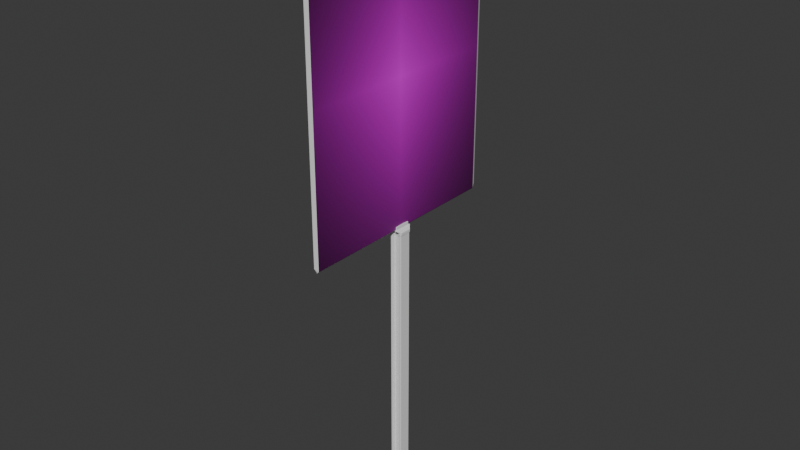 # Source: sign.blend  (saved by Blender 4.4.30; exported with 4.5.12 LTS)
import bpy
from mathutils import Matrix  # noqa: F401  (used for matrix-valued properties, if any)

bpy.ops.wm.read_factory_settings(use_empty=True)
scene = bpy.context.scene
scene.name = 'Scene'

# ---- collections
col_collection = bpy.data.collections.new('Collection'); scene.collection.children.link(col_collection)

# ---- images (referenced by path relative to the original .blend; pixels are not part of the script)
import os
ASSET_DIR = os.environ.get("B2B_ASSET_DIR", "")  # directory of the original .blend (textures are referenced by path, not embedded)
HERE = os.path.dirname(os.path.abspath(__file__))  # packed textures are extracted next to this script under _unpacked/

def load_image(name, relpath, width, height, colorspace="sRGB"):
    """Load a texture the original file referenced (path relative to the .blend, or extracted next to this script)."""
    p = next((c for c in (os.path.join(HERE, relpath), os.path.join(ASSET_DIR, relpath)) if relpath and os.path.exists(c)), "")
    if p:
        img = bpy.data.images.load(p, check_existing=True)
        img.name = name
    else:  # same state as the original file: an image datablock whose file is absent (Cycles renders it pink)
        img = bpy.data.images.new(name, width, height)
        img.source = "FILE"
        img.filepath = "//" + (relpath or name)
    img.colorspace_settings.name = colorspace
    return img
img_hoseblankets_jpg = load_image('hoseblankets.jpg', 'hoseblankets.jpg', 1024, 1024, 'sRGB')

# ---- materials (node trees are filled in below, after node groups)
mat_material_001 = bpy.data.materials.new('Material.001')
mat_material_002 = bpy.data.materials.new('Material.002')
mat_material_002.preview_render_type = 'FLAT'
mat_material_003 = bpy.data.materials.new('Material.003')

# ---- material node trees
mat_material_001.use_nodes = True; mat_material_001.node_tree.nodes.clear()
_N = mat_material_001.node_tree.nodes; _L = mat_material_001.node_tree.links
n0 = _N.new('ShaderNodeBsdfPrincipled'); n0.name = 'Principled BSDF'; n0.location = (10, 300)
n0.inputs[0].default_value = (0.0, 0.0, 0.0, 1.0)
n0.inputs[1].default_value = 1.0
n0.inputs[2].default_value = 0.8
n1 = _N.new('ShaderNodeOutputMaterial'); n1.name = 'Material Output'; n1.location = (300, 300)
_L.new(n0.outputs[0], n1.inputs[0])
n1.is_active_output = True
mat_material_002.use_nodes = True; mat_material_002.node_tree.nodes.clear()
_N = mat_material_002.node_tree.nodes; _L = mat_material_002.node_tree.links
n0 = _N.new('ShaderNodeBsdfPrincipled'); n0.name = 'Principled BSDF'; n0.location = (10, 300)
n1 = _N.new('ShaderNodeOutputMaterial'); n1.name = 'Material Output'; n1.location = (300, 300)
n2 = _N.new('ShaderNodeTexImage'); n2.name = 'Image Texture'; n2.location = (-280, 280)
n2.image = img_hoseblankets_jpg
n2.extension = 'CLIP'
_L.new(n0.outputs[0], n1.inputs[0])
_L.new(n2.outputs[0], n0.inputs[0])
n1.is_active_output = True
mat_material_003.use_nodes = True; mat_material_003.node_tree.nodes.clear()
_N = mat_material_003.node_tree.nodes; _L = mat_material_003.node_tree.links
n0 = _N.new('ShaderNodeBsdfPrincipled'); n0.name = 'Principled BSDF'; n0.location = (10, 300)
n1 = _N.new('ShaderNodeOutputMaterial'); n1.name = 'Material Output'; n1.location = (300, 300)
_L.new(n0.outputs[0], n1.inputs[0])
n1.is_active_output = True

# ---- world
world_world = bpy.data.worlds.new('World'); scene.world = world_world
world_world.use_nodes = True; world_world.node_tree.nodes.clear()
_N = world_world.node_tree.nodes; _L = world_world.node_tree.links
n0 = _N.new('ShaderNodeOutputWorld'); n0.name = 'World Output'; n0.location = (300, 300)
n1 = _N.new('ShaderNodeBackground'); n1.name = 'Background'; n1.location = (10, 300)
n1.inputs[0].default_value = (0.05088, 0.05088, 0.05088, 1.0)
_L.new(n1.outputs[0], n0.inputs[0])
n0.is_active_output = True
world_world.color = (0.05088, 0.05088, 0.05088)
world_world.sun_shadow_jitter_overblur = 0.0

# ---- meshes
me_cube_001 = bpy.data.meshes.new('Cube.001')
me_cube_001.from_pydata([(-0.01469, -1.0, -0.9513), (-0.06463, -0.9696, -0.9696), (-0.01469, -1.0, 0.4688), (-0.01469, -0.9513, 0.5175), (-0.06463, -0.9696, 0.4871), (-0.06463, 0.9696, -0.9696), (-0.01469, 1.0, -0.9513), (-0.01469, 0.9513, 0.5175), (-0.01469, 1.0, 0.4688), (-0.06463, 0.9696, 0.4871), (0.06463, -0.9696, -0.9696), (0.01469, -1.0, -0.9513), (0.01469, -0.9513, 0.5175), (0.01469, -1.0, 0.4688), (0.06463, -0.9696, 0.4871), (0.01469, 1.0, -0.9513), (0.06463, 0.9696, -0.9696), (0.01469, 0.9513, 0.5175), (0.06463, 0.9696, 0.4871), (0.01469, 1.0, 0.4688), (0.01469, -0.9751, -0.9761), (-0.01469, -0.9751, -0.9761), (-0.01469, 0.976, -0.9753), (0.01469, 0.976, -0.9753), (-0.06463, 0.09632, -0.9696), (-0.01469, 0.09451, 0.5175), (-0.06463, 0.09632, 0.4871), (0.06463, 0.09632, -0.9696), (0.01469, 0.09451, 0.5175), (0.06463, 0.09632, 0.4871), (-0.06463, -0.08973, 0.4871), (0.06463, -0.08973, -0.9696), (0.01469, -0.08804, 0.5175), (-0.06463, -0.08973, -0.9696), (-0.01469, -0.08804, 0.5175), (0.06463, -0.08973, 0.4871), (-0.02719, 0.9696, -0.9749), (0.02719, -0.9696, -0.9749), (0.00618, -0.9751, -0.9777), (-0.00618, -0.9751, -0.9777), (-0.02719, -0.9696, -0.9749), (-0.00618, 0.976, -0.9774), (0.00618, 0.976, -0.9774), (0.02719, 0.9696, -0.9749), (-0.03, 0.1111, -0.9749), (-0.04573, 0.1016, -0.9725), (0.03, -0.1045, -0.9749), (0.04573, -0.09502, -0.9725), (0.04573, 0.1016, -0.9725), (0.03, 0.1111, -0.9749), (-0.04573, -0.09502, -0.9725), (-0.03, -0.1045, -0.9749)], [], [(11, 13, 2, 0), (31, 35, 14, 10), (32, 34, 3, 12), (24, 26, 9, 5), (6, 8, 19, 15), (2, 3, 4), (7, 8, 9), (12, 13, 14), (17, 18, 19), (0, 2, 4, 1), (25, 7, 9, 26), (8, 6, 5, 9), (7, 17, 19, 8), (18, 16, 15, 19), (32, 12, 14, 35), (13, 11, 10, 14), (12, 3, 2, 13), (31, 10, 37, 46, 47), (20, 10, 11), (21, 20, 11, 0), (1, 21, 0), (23, 22, 6, 15), (16, 23, 15), (22, 5, 6), (31, 33, 24, 27), (17, 28, 29, 18), (34, 25, 26, 30), (33, 30, 26, 24), (17, 7, 25, 28), (16, 18, 29, 27), (1, 4, 30, 33), (3, 34, 30, 4), (5, 22, 41, 36), (28, 32, 35, 29), (28, 25, 34, 32), (27, 29, 35, 31), (27, 24, 45, 48), (33, 31, 47, 50), (49, 44, 36, 41, 42, 43), (16, 27, 48, 49, 43), (1, 33, 50, 51, 40), (10, 20, 38, 37), (22, 23, 42, 41), (20, 21, 39, 38), (39, 40, 51, 46, 37, 38), (23, 16, 43, 42), (21, 1, 40, 39), (44, 49, 48, 45), (50, 47, 46, 51), (24, 5, 36, 44, 45)])
me_cube_001.polygons.foreach_set('material_index', [2, 1, 2, 2, 2, 2, 2, 2, 2, 2, 2, 2, 2, 2, 2, 2, 2, 1, 2, 2, 2, 2, 2, 2, 2, 2, 2, 2, 2, 1, 2, 2, 2, 2, 2, 1, 2, 2, 2, 1, 2, 2, 2, 2, 2, 2, 2, 2, 2, 2])
_uv = me_cube_001.uv_layers.new(name='UVMap')
_uv.uv.foreach_set('vector', [-0.3752, 0.02345, -0.3752, 0.9694, -0.6052, 0.9694, -0.6052, 0.02345, 0.4589, 0.02345, 0.4589, 0.9694, 0.03038, 0.9694, 0.03038, 0.02345, 0.4589, 1.376, 0.4589, 1.606, 0.03038, 1.606, 0.03038, 1.376, 2.441, 0.02344, 2.441, 0.9694, 2.016, 0.9694, 2.016, 0.02344, 1.61, 0.02345, 1.61, 0.9694, 1.38, 0.9694, 1.38, 0.02345, 2.985, 0.9694, 2.96, 0.9937, 2.96, 0.9694, 2.016, 0.9937, 1.992, 0.9694, 2.016, 0.9694, -0.3752, 0.9937, -0.3752, 0.9694, 0.006194, 0.9694, 1.38, 0.9937, 0.999, 0.9694, 1.38, 0.9694, 2.985, 0.02345, 2.985, 0.9694, 2.96, 0.9694, 2.96, 0.02344, 2.441, 0.9937, 2.016, 0.9937, 2.016, 0.9694, 2.441, 0.9694, 1.61, 0.9694, 1.61, 0.02345, 2.016, 0.02344, 2.016, 0.9694, 1.61, 0.9937, 1.38, 0.9937, 1.38, 0.9694, 1.61, 0.9694, 0.9748, 0.9694, 0.9748, 0.02345, 1.38, 0.02345, 1.38, 0.9694, 0.4589, 1.376, 0.03038, 1.376, 0.03038, 0.9694, 0.4589, 0.9694, -0.3752, 0.9694, -0.3752, 0.02345, 0.03038, 0.02345, 0.03038, 0.9694, -0.3752, 0.9937, -0.6052, 0.9937, -0.6052, 0.9694, -0.3752, 0.9694, 0.4589, 0.02345, 0.03038, 0.02345, 0.03038, 0.02345, 0.4564, 0.02345, 0.4589, 0.02345, 0.01854, -0.3828, 0.03038, -0.0007777, 0.006193, -0.3828, 0.01854, -0.6132, 0.01854, -0.3828, 0.006193, -0.3828, 0.006193, -0.6132, 0.03038, -0.9952, 0.01854, -0.6132, 0.006193, -0.6132, 0.9871, -0.3828, 0.9871, -0.6132, 0.999, -0.6132, 0.999, -0.3828, 0.9748, -0.0007779, 0.9871, -0.3828, 0.999, -0.3828, 0.9871, -0.6132, 0.9748, -0.9952, 0.999, -0.6132, 0.4589, 0.01021, 0.4589, -0.9952, 0.5495, -0.9952, 0.5495, 0.01254, 0.9748, 1.376, 0.5495, 1.376, 0.5495, 0.9694, 0.9748, 0.9694, 2.532, 0.9937, 2.441, 0.9937, 2.441, 0.9694, 2.532, 0.9694, 2.532, 0.02344, 2.532, 0.9694, 2.441, 0.9694, 2.441, 0.02344, 0.9748, 1.376, 0.9748, 1.606, 0.5495, 1.606, 0.5495, 1.376, 0.9748, 0.02345, 0.9748, 0.9694, 0.5495, 0.9694, 0.5495, 0.02345, 2.96, 0.02344, 2.96, 0.9694, 2.532, 0.9694, 2.532, 0.02344, 2.96, 0.9937, 2.532, 0.9937, 2.532, 0.9694, 2.96, 0.9694, 0.9748, -0.9952, 0.9871, -0.6132, 0.9871, -0.6132, 0.9748, -0.9952, 0.5495, 1.376, 0.4589, 1.376, 0.4589, 0.9694, 0.5495, 0.9694, 0.5495, 1.376, 0.5495, 1.606, 0.4589, 1.606, 0.4589, 1.376, 0.5495, 0.02345, 0.5495, 0.9694, 0.4589, 0.9694, 0.4589, 0.02345, 0.5495, 0.01254, 0.5495, -0.9952, 0.5495, -0.9952, 0.5495, 0.01254, 0.4589, -0.9952, 0.4589, 0.01021, 0.4589, 0.01021, 0.4589, -0.9952, 0.552, 0.0126, 0.552, -0.9952, 0.9748, -0.9952, 0.9871, -0.6132, 0.9871, -0.3828, 0.9748, 0.02345, 0.9748, 0.02345, 0.5495, 0.02345, 0.5495, 0.02345, 0.552, 0.02345, 0.9748, 0.02345, 2.96, 0.02344, 2.532, 0.02344, 2.532, 0.02344, 2.534, 0.02344, 2.96, 0.02344, 0.03038, -0.0007777, 0.01854, -0.3828, 0.01854, -0.3828, 0.03038, -0.0007777, 0.9871, -0.6132, 0.9871, -0.3828, 0.9871, -0.3828, 0.9871, -0.6132, 0.01854, -0.3828, 0.01854, -0.6132, 0.01854, -0.6132, 0.01854, -0.3828, 0.01854, -0.6132, 0.03038, -0.9952, 0.4564, -0.9952, 0.4564, 0.01015, 0.03038, -0.0007777, 0.01854, -0.3828, 0.9871, -0.3828, 0.9748, -0.0007779, 0.9748, -0.0007779, 0.9871, -0.3828, 0.01854, -0.6132, 0.03038, -0.9952, 0.03038, -0.9952, 0.01854, -0.6132, 0.552, -0.9952, 0.552, 0.0126, 0.5495, 0.01254, 0.5495, -0.9952, 0.4589, -0.9952, 0.4589, 0.01021, 0.4564, 0.01015, 0.4564, -0.9952, 2.441, 0.02344, 2.016, 0.02344, 2.016, 0.02344, 2.439, 0.02344, 2.441, 0.02344])
me_cube_001.materials.append(mat_material_001)
me_cube_001.materials.append(mat_material_002)
me_cube_001.materials.append(mat_material_003)
me_cube_001.update()
me_cube_002 = bpy.data.meshes.new('Cube.002')
me_cube_002.from_pydata([(-1.0, -0.9377, -1.0), (-1.0, -1.0, -0.9377), (-1.0, -1.0, 0.9377), (-1.0, -0.9377, 1.0), (-1.0, 1.0, -0.9377), (-1.0, 0.9377, -1.0), (-1.0, 0.9377, 1.0), (-1.0, 1.0, 0.9377), (1.0, -1.0, -0.9377), (1.0, -0.9377, -1.0), (1.0, -0.9377, 1.0), (1.0, -1.0, 0.9377), (1.0, 0.9377, -1.0), (1.0, 1.0, -0.9377), (1.0, 1.0, 0.9377), (1.0, 0.9377, 1.0), (-1.0, -0.9377, 0.5906), (-1.0, -1.0, 0.6529), (1.0, -0.5623, 0.5906), (1.0, -0.5, 0.5283), (-1.0, -0.5, 0.5283), (-1.0, -0.5623, 0.5906), (1.0, -1.0, 0.6529), (1.0, -0.9377, 0.5906), (1.0, -0.5, -0.5283), (1.0, -0.5623, -0.5906), (-1.0, -0.5623, -0.5906), (-1.0, -0.5, -0.5283), (1.0, -0.9377, -0.5906), (1.0, -1.0, -0.6529), (-1.0, -1.0, -0.6529), (-1.0, -0.9377, -0.5906), (1.0, 0.5623, -0.5906), (1.0, 0.5, -0.5283), (-1.0, 0.5, -0.5283), (-1.0, 0.5623, -0.5906), (-1.0, 0.5623, 0.5906), (-1.0, 0.5, 0.5283), (-1.0, 1.0, 0.6529), (-1.0, 0.9377, 0.5906), (1.0, 0.5, 0.5283), (1.0, 0.5623, 0.5906), (1.0, 0.9377, 0.5906), (1.0, 1.0, 0.6529), (1.0, 1.0, -0.6529), (1.0, 0.9377, -0.5906), (-1.0, 0.9377, -0.5906), (-1.0, 1.0, -0.6529), (0.0, 0.9377, -1.0), (0.0, 1.0, -0.9377), (0.0, 0.9377, 1.0), (0.0, 1.0, 0.9377), (0.0, -0.9377, -1.0), (0.0, -1.0, -0.9377), (0.0, -0.9377, 1.0), (0.0, -1.0, 0.9377), (0.0, -1.0, 0.6529), (0.0, -0.9377, 0.5906), (0.0, -1.0, -0.6529), (0.0, -0.9377, -0.5906), (0.0, -0.5, 0.5283), (0.0, -0.5623, 0.5906), (0.0, -0.5, -0.5283), (0.0, -0.5623, -0.5906), (0.0, 1.0, 0.6529), (0.0, 0.9377, 0.5906), (0.0, 1.0, -0.6529), (0.0, 0.9377, -0.5906), (0.0, 0.5, -0.5283), (0.0, 0.5623, -0.5906), (0.0, 0.5, 0.5283), (0.0, 0.5623, 0.5906), (-0.5, 0.9377, -1.0), (-0.5, 1.0, 0.9377), (-0.5, -1.0, -0.9377), (-0.5, -0.9377, 1.0), (-0.5, -1.0, 0.6529), (-0.5, -0.9377, -0.5906), (-0.5, -0.5623, 0.5906), (-0.5, -0.5, -0.5283), (-0.5, 0.9377, 0.5906), (-0.5, 1.0, -0.6529), (-0.5, 0.5623, -0.5906), (-0.5, 0.5, 0.5283), (-0.5, 1.0, -0.9377), (-0.5, 0.9377, 1.0), (-0.5, -0.9377, -1.0), (-0.5, -1.0, 0.9377), (-0.5, -0.9377, 0.5906), (-0.5, -1.0, -0.6529), (-0.5, -0.5, 0.5283), (-0.5, -0.5623, -0.5906), (-0.5, 1.0, 0.6529), (-0.5, 0.9377, -0.5906), (-0.5, 0.5, -0.5283), (-0.5, 0.5623, 0.5906), (0.5, 1.0, -0.9377), (0.5, 0.9377, 1.0), (0.5, -0.9377, -1.0), (0.5, -1.0, 0.9377), (0.5, -0.9377, 0.5906), (0.5, -1.0, -0.6529), (0.5, -0.5, 0.5283), (0.5, -0.5623, -0.5906), (0.5, 1.0, 0.6529), (0.5, 0.9377, -0.5906), (0.5, 0.5, -0.5283), (0.5, 0.5623, 0.5906), (0.5, 0.9377, -1.0), (0.5, 1.0, 0.9377), (0.5, -1.0, -0.9377), (0.5, -0.9377, 1.0), (0.5, -1.0, 0.6529), (0.5, -0.9377, -0.5906), (0.5, -0.5623, 0.5906), (0.5, -0.5, -0.5283), (0.5, 0.9377, 0.5906), (0.5, 1.0, -0.6529), (0.5, 0.5623, -0.5906), (0.5, 0.5, 0.5283), (-1.0, 0.9742, -1.088), (-1.0, 1.088, -0.9742), (-1.0, 1.088, 0.9742), (-1.0, 0.9742, 1.088), (-1.0, -1.088, -0.9742), (-1.0, -0.9742, -1.088), (-1.0, -0.9742, 1.088), (-1.0, -1.088, 0.9742), (-1.0, -1.088, 0.6164), (-1.0, -0.9742, 0.5024), (-1.0, -0.9742, -0.5024), (-1.0, -1.088, -0.6164), (-1.0, -0.5989, 0.5024), (-1.0, -0.5882, 0.4917), (-1.0, -0.5882, -0.4917), (-1.0, -0.5989, -0.5024), (-1.0, 0.9742, 0.5024), (-1.0, 1.088, 0.6164), (-1.0, 1.088, -0.6164), (-1.0, 0.9742, -0.5024), (-1.0, 0.5989, -0.5024), (-1.0, 0.5882, -0.4917), (-1.0, 0.5882, 0.4917), (-1.0, 0.5989, 0.5024), (-1.019, 0.9742, -1.088), (-1.019, 1.088, -0.9742), (-1.019, 1.088, 0.9742), (-1.019, 0.9742, 1.088), (-1.019, -1.088, -0.9742), (-1.019, -0.9742, -1.088), (-1.019, -0.9742, 1.088), (-1.019, -1.088, 0.9742), (-1.019, -1.088, 0.6164), (-1.019, -0.9742, 0.5024), (-1.019, -0.9742, -0.5024), (-1.019, -1.088, -0.6164), (-1.019, -0.5989, 0.5024), (-1.019, -0.5882, 0.4917), (-1.019, -0.5882, -0.4917), (-1.019, -0.5989, -0.5024), (-1.019, 0.9742, 0.5024), (-1.019, 1.088, 0.6164), (-1.019, 1.088, -0.6164), (-1.019, 0.9742, -0.5024), (-1.019, 0.5989, -0.5024), (-1.019, 0.5882, -0.4917), (-1.019, 0.5882, 0.4917), (-1.019, 0.5989, 0.5024), (-1.039, 1.257, -0.4996), (-1.039, 1.341, -0.4685), (-1.039, 1.341, 0.4685), (-1.039, 1.257, 0.4996), (-1.039, -1.341, -0.4685), (-1.039, -1.257, -0.4996), (-1.039, -1.257, 0.4996), (-1.039, -1.341, 0.4685), (-1.039, -1.341, 0.3262), (-1.039, -1.257, 0.2951), (-1.039, -1.257, -0.2951), (-1.039, -1.341, -0.3262), (-1.039, -0.7538, 0.2951), (-1.039, -0.6703, 0.2639), (-1.039, -0.6703, -0.2639), (-1.039, -0.7538, -0.2951), (-1.039, 1.257, 0.2951), (-1.039, 1.341, 0.3262), (-1.039, 1.341, -0.3262), (-1.039, 1.257, -0.2951), (-1.039, 0.7538, -0.2951), (-1.039, 0.6703, -0.2639), (-1.039, 0.6703, 0.2639), (-1.039, 0.7538, 0.2951), (-1.036, 0.8935, 0.2784), (-1.036, -0.8935, -0.2784), (-1.036, -0.9097, -0.2844), (-1.036, 0.9097, 0.2844), (-1.036, 1.48, 0.2844), (-1.036, -0.9097, 0.2844), (-1.036, -0.8935, 0.2784), (-1.036, 1.653, 0.3489), (-1.036, 1.653, 0.5516), (-1.036, -1.48, -0.2844), (-1.036, -1.653, -0.3489), (-1.036, 1.48, 0.6161), (-1.036, -1.48, 0.6161), (-1.036, 1.48, -0.6161), (-1.036, 1.653, -0.5516), (-1.036, -1.653, -0.5516), (-1.036, -1.48, -0.6161), (-1.036, -1.653, 0.5516), (-1.036, -1.653, 0.3489), (-1.036, -1.48, 0.2844), (-1.036, 1.653, -0.3489), (-1.036, 1.48, -0.2844), (-1.036, 0.9097, -0.2844), (-1.036, 0.8935, -0.2784), (-1.059, 1.257, -0.4996), (-1.059, 1.341, -0.4685), (-1.059, 1.341, 0.4685), (-1.059, 1.257, 0.4996), (-1.059, -1.341, -0.4685), (-1.059, -1.257, -0.4996), (-1.059, -1.257, 0.4996), (-1.059, -1.341, 0.4685), (-1.059, -1.341, 0.3262), (-1.059, -1.257, 0.2951), (-1.059, -1.257, -0.2951), (-1.059, -1.341, -0.3262), (-1.059, -0.7538, 0.2951), (-1.059, -0.6703, 0.2639), (-1.059, -0.6703, -0.2639), (-1.059, -0.7538, -0.2951), (-1.059, 1.257, 0.2951), (-1.059, 1.341, 0.3262), (-1.059, 1.341, -0.3262), (-1.059, 1.257, -0.2951), (-1.059, 0.7538, -0.2951), (-1.059, 0.6703, -0.2639), (-1.059, 0.6703, 0.2639), (-1.059, 0.7538, 0.2951)], [], [(112, 22, 11, 99), (92, 38, 7, 73), (114, 18, 23, 100), (27, 20, 133, 134), (74, 89, 30, 1), (96, 117, 44, 13), (91, 26, 31, 77), (85, 6, 3, 75), (94, 34, 37, 83), (115, 24, 19, 102), (12, 13, 44, 45, 32, 33, 40, 41, 42, 43, 14, 15, 10, 11, 22, 23, 18, 19, 24, 25, 28, 29, 8, 9), (95, 36, 39, 80), (118, 32, 45, 105), (72, 5, 4, 84), (97, 15, 14, 109), (98, 9, 8, 110), (75, 3, 2, 87), (76, 17, 16, 88), (101, 29, 28, 113), (102, 19, 18, 114), (79, 27, 26, 91), (104, 43, 42, 116), (81, 47, 46, 93), (106, 33, 32, 118), (83, 37, 36, 95), (108, 12, 9, 98), (72, 48, 52, 86), (119, 70, 71, 107), (94, 68, 69, 82), (117, 66, 67, 105), (92, 64, 65, 80), (115, 62, 63, 103), (90, 60, 61, 78), (89, 58, 59, 77), (112, 56, 57, 100), (111, 54, 55, 99), (86, 52, 53, 74), (85, 50, 51, 73), (108, 48, 49, 96), (82, 69, 67, 93), (107, 71, 65, 116), (79, 62, 60, 90), (106, 68, 70, 119), (97, 50, 54, 111), (103, 63, 59, 113), (84, 81, 66, 49), (110, 101, 58, 53), (78, 61, 57, 88), (104, 64, 51, 109), (76, 56, 55, 87), (17, 76, 87, 2), (21, 78, 88, 16), (4, 47, 81, 84), (27, 79, 90, 20), (35, 82, 93, 46), (6, 85, 73, 7), (0, 86, 74, 1), (30, 89, 77, 31), (20, 90, 78, 21), (38, 92, 80, 39), (34, 94, 82, 35), (5, 72, 86, 0), (70, 83, 95, 71), (66, 81, 93, 67), (62, 79, 91, 63), (56, 76, 88, 57), (54, 75, 87, 55), (48, 72, 84, 49), (71, 95, 80, 65), (68, 94, 83, 70), (50, 85, 75, 54), (63, 91, 77, 59), (53, 58, 89, 74), (64, 92, 73, 51), (43, 104, 109, 14), (8, 29, 101, 110), (25, 103, 113, 28), (15, 97, 111, 10), (33, 106, 119, 40), (41, 107, 116, 42), (12, 108, 96, 13), (10, 111, 99, 11), (22, 112, 100, 23), (24, 115, 103, 25), (44, 117, 105, 45), (40, 119, 107, 41), (48, 108, 98, 52), (68, 106, 118, 69), (64, 104, 116, 65), (60, 102, 114, 61), (58, 101, 113, 59), (52, 98, 110, 53), (50, 97, 109, 51), (69, 118, 105, 67), (62, 115, 102, 60), (49, 66, 117, 96), (61, 114, 100, 57), (56, 112, 99, 55), (167, 166, 192, 195), (31, 26, 135, 130), (150, 147, 203, 204), (46, 47, 138, 139), (151, 150, 204, 209), (1, 30, 131, 124), (20, 21, 132, 133), (165, 164, 214, 215), (152, 151, 209, 210), (149, 148, 207, 208), (163, 162, 212, 213), (156, 153, 211, 197), (147, 146, 200, 203), (0, 1, 124, 125), (5, 0, 125, 120), (162, 145, 206, 212), (47, 4, 121, 138), (161, 160, 196, 199), (30, 31, 130, 131), (158, 157, 198, 193), (35, 46, 139, 140), (145, 144, 205, 206), (36, 37, 142, 143), (130, 135, 159, 154), (135, 134, 158, 159), (125, 124, 148, 149), (140, 139, 163, 164), (139, 138, 162, 163), (134, 133, 157, 158), (143, 142, 166, 167), (138, 121, 145, 162), (133, 132, 156, 157), (121, 120, 144, 145), (132, 129, 153, 156), (137, 136, 160, 161), (141, 140, 164, 165), (128, 127, 151, 152), (129, 128, 152, 153), (120, 125, 149, 144), (123, 122, 146, 147), (126, 123, 147, 150), (122, 137, 161, 146), (131, 130, 154, 155), (136, 143, 167, 160), (124, 131, 155, 148), (127, 126, 150, 151), (142, 141, 165, 166), (34, 35, 140, 141), (164, 163, 213, 214), (21, 16, 129, 132), (2, 3, 126, 127), (159, 158, 193, 194), (17, 2, 127, 128), (154, 159, 194, 201), (4, 5, 120, 121), (166, 165, 215, 192), (3, 6, 123, 126), (157, 156, 197, 198), (148, 155, 202, 207), (26, 27, 134, 135), (7, 38, 137, 122), (160, 167, 195, 196), (6, 7, 122, 123), (155, 154, 201, 202), (39, 36, 143, 136), (144, 149, 208, 205), (16, 17, 128, 129), (146, 161, 199, 200), (38, 39, 136, 137), (37, 34, 141, 142), (153, 152, 210, 211), (173, 172, 179, 178, 183, 182, 181, 180, 177, 176, 175, 174, 171, 170, 185, 184, 191, 190, 189, 188, 187, 186, 169, 168), (190, 191, 195, 192), (188, 189, 215, 214), (169, 186, 212, 206), (186, 187, 213, 212), (187, 188, 214, 213), (184, 185, 199, 196), (189, 190, 192, 215), (182, 183, 194, 193), (191, 184, 196, 195), (180, 181, 198, 197), (185, 170, 200, 199), (178, 179, 202, 201), (171, 174, 204, 203), (173, 168, 205, 208), (179, 172, 207, 202), (168, 169, 206, 205), (183, 178, 201, 194), (170, 171, 203, 200), (181, 182, 193, 198), (172, 173, 208, 207), (177, 180, 197, 211), (174, 175, 209, 204), (175, 176, 210, 209), (176, 177, 211, 210), (173, 172, 220, 221), (176, 175, 223, 224), (189, 188, 236, 237), (175, 174, 222, 223), (174, 171, 219, 222), (191, 190, 238, 239), (190, 181, 229, 238), (177, 176, 224, 225), (170, 185, 233, 218), (168, 173, 221, 216), (189, 182, 230, 237), (179, 178, 226, 227), (184, 191, 239, 232), (172, 179, 227, 220), (181, 180, 228, 229), (178, 183, 231, 226), (183, 182, 230, 231), (188, 187, 235, 236), (169, 168, 216, 217), (185, 184, 232, 233), (186, 169, 217, 234), (171, 170, 218, 219), (180, 177, 225, 228), (187, 186, 234, 235), (228, 238, 229), (228, 239, 238), (223, 222, 225), (224, 223, 225), (239, 222, 219), (239, 219, 232), (218, 233, 232), (222, 228, 225), (219, 218, 232), (222, 239, 228), (216, 231, 236), (221, 220, 226), (216, 236, 235), (237, 236, 231), (231, 221, 226), (217, 216, 235), (220, 227, 226), (230, 237, 231), (234, 217, 235), (231, 216, 221)])
_uv = me_cube_002.uv_layers.new(name='UVMap')
_uv.uv.foreach_set('vector', [0.5816, 0.8125, 0.5816, 0.75, 0.6172, 0.75, 0.6172, 0.8125, 0.5816, 0.3125, 0.5816, 0.25, 0.6172, 0.25, 0.6172, 0.3125, 0.7096, 0.5078, 0.6693, 0.5078, 0.6693, 0.5547, 0.7096, 0.5547, 0.3882, 0.2943, 0.6118, 0.2943, 0.6118, 0.2943, 0.3882, 0.2943, 0.3828, 0.9375, 0.4184, 0.9375, 0.4184, 1.0, 0.3828, 1.0, 0.3828, 0.4375, 0.4184, 0.4375, 0.4184, 0.5, 0.3828, 0.5, 0.2096, 0.5078, 0.1693, 0.5078, 0.1693, 0.5547, 0.2096, 0.5547, 0.8125, 0.5078, 0.875, 0.5078, 0.875, 0.7422, 0.8125, 0.7422, 0.3882, 0.9154, 0.3882, 0.9557, 0.6118, 0.9557, 0.6118, 0.9154, 0.3882, 0.4154, 0.3882, 0.4557, 0.6118, 0.4557, 0.6118, 0.4154, 0.375, 0.5078, 0.3828, 0.5, 0.4184, 0.5, 0.4262, 0.5078, 0.4262, 0.5547, 0.434, 0.5625, 0.566, 0.5625, 0.5738, 0.5547, 0.5738, 0.5078, 0.5816, 0.5, 0.6172, 0.5, 0.625, 0.5078, 0.625, 0.7422, 0.6172, 0.75, 0.5816, 0.75, 0.5738, 0.7422, 0.5738, 0.6953, 0.566, 0.6875, 0.434, 0.6875, 0.4262, 0.6953, 0.4262, 0.7422, 0.4184, 0.75, 0.3828, 0.75, 0.375, 0.7422, 0.7904, 0.7422, 0.8307, 0.7422, 0.8307, 0.6953, 0.7904, 0.6953, 0.2904, 0.7422, 0.3307, 0.7422, 0.3307, 0.6953, 0.2904, 0.6953, 0.1875, 0.5078, 0.125, 0.5078, 0.125, 0.5, 0.1875, 0.5, 0.625, 0.4375, 0.625, 0.5, 0.6172, 0.5, 0.6172, 0.4375, 0.3125, 0.7422, 0.375, 0.7422, 0.375, 0.75, 0.3125, 0.75, 0.625, 0.9375, 0.625, 1.0, 0.6172, 1.0, 0.6172, 0.9375, 0.5816, 0.9375, 0.5816, 1.0, 0.5738, 1.0, 0.5738, 0.9375, 0.4184, 0.8125, 0.4184, 0.75, 0.4262, 0.75, 0.4262, 0.8125, 0.6118, 0.4154, 0.6118, 0.4557, 0.625, 0.4557, 0.625, 0.4154, 0.3882, 0.3346, 0.3882, 0.2943, 0.375, 0.2943, 0.375, 0.3346, 0.5816, 0.4375, 0.5816, 0.5, 0.5738, 0.5, 0.5738, 0.4375, 0.4184, 0.3125, 0.4184, 0.25, 0.4262, 0.25, 0.4262, 0.3125, 0.2904, 0.75, 0.3307, 0.75, 0.3307, 0.7422, 0.2904, 0.7422, 0.6118, 0.9154, 0.6118, 0.9557, 0.625, 0.9557, 0.625, 0.9154, 0.3125, 0.5078, 0.375, 0.5078, 0.375, 0.7422, 0.3125, 0.7422, 0.1875, 0.5078, 0.25, 0.5078, 0.25, 0.7422, 0.1875, 0.7422, 0.6118, 0.8346, 0.6118, 0.875, 0.625, 0.875, 0.625, 0.8346, 0.2096, 0.75, 0.25, 0.75, 0.25, 0.7422, 0.2096, 0.7422, 0.4184, 0.4375, 0.4184, 0.375, 0.4262, 0.375, 0.4262, 0.4375, 0.5816, 0.3125, 0.5816, 0.375, 0.5738, 0.375, 0.5738, 0.3125, 0.3882, 0.4154, 0.3882, 0.375, 0.375, 0.375, 0.375, 0.4154, 0.6118, 0.3346, 0.6118, 0.375, 0.625, 0.375, 0.625, 0.3346, 0.4184, 0.9375, 0.4184, 0.875, 0.4262, 0.875, 0.4262, 0.9375, 0.5816, 0.8125, 0.5816, 0.875, 0.5738, 0.875, 0.5738, 0.8125, 0.625, 0.8125, 0.625, 0.875, 0.6172, 0.875, 0.6172, 0.8125, 0.1875, 0.7422, 0.25, 0.7422, 0.25, 0.75, 0.1875, 0.75, 0.625, 0.3125, 0.625, 0.375, 0.6172, 0.375, 0.6172, 0.3125, 0.3125, 0.5078, 0.25, 0.5078, 0.25, 0.5, 0.3125, 0.5, 0.2096, 0.7422, 0.25, 0.7422, 0.25, 0.6953, 0.2096, 0.6953, 0.7096, 0.7422, 0.75, 0.7422, 0.75, 0.6953, 0.7096, 0.6953, 0.3882, 0.3346, 0.3882, 0.375, 0.6118, 0.375, 0.6118, 0.3346, 0.3882, 0.8346, 0.3882, 0.875, 0.6118, 0.875, 0.6118, 0.8346, 0.6875, 0.5078, 0.75, 0.5078, 0.75, 0.7422, 0.6875, 0.7422, 0.2904, 0.5078, 0.25, 0.5078, 0.25, 0.5547, 0.2904, 0.5547, 0.3828, 0.3125, 0.4184, 0.3125, 0.4184, 0.375, 0.3828, 0.375, 0.3828, 0.8125, 0.4184, 0.8125, 0.4184, 0.875, 0.3828, 0.875, 0.7904, 0.5078, 0.75, 0.5078, 0.75, 0.5547, 0.7904, 0.5547, 0.5816, 0.4375, 0.5816, 0.375, 0.6172, 0.375, 0.6172, 0.4375, 0.5816, 0.9375, 0.5816, 0.875, 0.6172, 0.875, 0.6172, 0.9375, 0.5816, 1.0, 0.5816, 0.9375, 0.6172, 0.9375, 0.6172, 1.0, 0.8307, 0.5078, 0.7904, 0.5078, 0.7904, 0.5547, 0.8307, 0.5547, 0.3828, 0.25, 0.4184, 0.25, 0.4184, 0.3125, 0.3828, 0.3125, 0.3882, 0.2943, 0.3882, 0.3346, 0.6118, 0.3346, 0.6118, 0.2943, 0.1693, 0.7422, 0.2096, 0.7422, 0.2096, 0.6953, 0.1693, 0.6953, 0.625, 0.25, 0.625, 0.3125, 0.6172, 0.3125, 0.6172, 0.25, 0.125, 0.7422, 0.1875, 0.7422, 0.1875, 0.75, 0.125, 0.75, 0.4184, 1.0, 0.4184, 0.9375, 0.4262, 0.9375, 0.4262, 1.0, 0.6118, 0.2943, 0.6118, 0.3346, 0.625, 0.3346, 0.625, 0.2943, 0.5816, 0.25, 0.5816, 0.3125, 0.5738, 0.3125, 0.5738, 0.25, 0.1693, 0.75, 0.2096, 0.75, 0.2096, 0.7422, 0.1693, 0.7422, 0.125, 0.5078, 0.1875, 0.5078, 0.1875, 0.7422, 0.125, 0.7422, 0.6118, 0.875, 0.6118, 0.9154, 0.625, 0.9154, 0.625, 0.875, 0.4184, 0.375, 0.4184, 0.3125, 0.4262, 0.3125, 0.4262, 0.375, 0.3882, 0.375, 0.3882, 0.3346, 0.375, 0.3346, 0.375, 0.375, 0.5816, 0.875, 0.5816, 0.9375, 0.5738, 0.9375, 0.5738, 0.875, 0.625, 0.875, 0.625, 0.9375, 0.6172, 0.9375, 0.6172, 0.875, 0.25, 0.5078, 0.1875, 0.5078, 0.1875, 0.5, 0.25, 0.5, 0.75, 0.7422, 0.7904, 0.7422, 0.7904, 0.6953, 0.75, 0.6953, 0.3882, 0.875, 0.3882, 0.9154, 0.6118, 0.9154, 0.6118, 0.875, 0.75, 0.5078, 0.8125, 0.5078, 0.8125, 0.7422, 0.75, 0.7422, 0.25, 0.5078, 0.2096, 0.5078, 0.2096, 0.5547, 0.25, 0.5547, 0.3828, 0.875, 0.4184, 0.875, 0.4184, 0.9375, 0.3828, 0.9375, 0.5816, 0.375, 0.5816, 0.3125, 0.6172, 0.3125, 0.6172, 0.375, 0.5816, 0.5, 0.5816, 0.4375, 0.6172, 0.4375, 0.6172, 0.5, 0.3828, 0.75, 0.4184, 0.75, 0.4184, 0.8125, 0.3828, 0.8125, 0.3307, 0.5078, 0.2904, 0.5078, 0.2904, 0.5547, 0.3307, 0.5547, 0.625, 0.5078, 0.6875, 0.5078, 0.6875, 0.7422, 0.625, 0.7422, 0.3882, 0.7943, 0.3882, 0.8346, 0.6118, 0.8346, 0.6118, 0.7943, 0.6693, 0.7422, 0.7096, 0.7422, 0.7096, 0.6953, 0.6693, 0.6953, 0.375, 0.5078, 0.3125, 0.5078, 0.3125, 0.5, 0.375, 0.5, 0.625, 0.75, 0.625, 0.8125, 0.6172, 0.8125, 0.6172, 0.75, 0.5816, 0.75, 0.5816, 0.8125, 0.5738, 0.8125, 0.5738, 0.75, 0.3882, 0.4557, 0.3882, 0.4154, 0.375, 0.4154, 0.375, 0.4557, 0.4184, 0.5, 0.4184, 0.4375, 0.4262, 0.4375, 0.4262, 0.5, 0.6118, 0.7943, 0.6118, 0.8346, 0.625, 0.8346, 0.625, 0.7943, 0.25, 0.5078, 0.3125, 0.5078, 0.3125, 0.7422, 0.25, 0.7422, 0.25, 0.75, 0.2904, 0.75, 0.2904, 0.7422, 0.25, 0.7422, 0.5816, 0.375, 0.5816, 0.4375, 0.5738, 0.4375, 0.5738, 0.375, 0.6118, 0.375, 0.6118, 0.4154, 0.625, 0.4154, 0.625, 0.375, 0.4184, 0.875, 0.4184, 0.8125, 0.4262, 0.8125, 0.4262, 0.875, 0.25, 0.7422, 0.3125, 0.7422, 0.3125, 0.75, 0.25, 0.75, 0.625, 0.375, 0.625, 0.4375, 0.6172, 0.4375, 0.6172, 0.375, 0.25, 0.7422, 0.2904, 0.7422, 0.2904, 0.6953, 0.25, 0.6953, 0.3882, 0.375, 0.3882, 0.4154, 0.6118, 0.4154, 0.6118, 0.375, 0.3828, 0.375, 0.4184, 0.375, 0.4184, 0.4375, 0.3828, 0.4375, 0.75, 0.5078, 0.7096, 0.5078, 0.7096, 0.5547, 0.75, 0.5547, 0.5816, 0.875, 0.5816, 0.8125, 0.6172, 0.8125, 0.6172, 0.875, 0.625, 0.9557, 0.6118, 0.9557, 0.6118, 0.9557, 0.625, 0.9557, 0.1693, 0.5547, 0.1693, 0.5078, 0.1693, 0.5078, 0.1693, 0.5547, 0.875, 0.7422, 0.875, 0.5078, 0.875, 0.5078, 0.875, 0.7422, 0.4262, 0.25, 0.4184, 0.25, 0.4184, 0.25, 0.4262, 0.25, 0.6172, 1.0, 0.625, 1.0, 0.625, 1.0, 0.6172, 1.0, 0.3828, 1.0, 0.4184, 1.0, 0.4184, 1.0, 0.3828, 1.0, 0.6118, 0.2943, 0.625, 0.2943, 0.625, 0.2943, 0.6118, 0.2943, 0.1693, 0.75, 0.1693, 0.7422, 0.1693, 0.7422, 0.1693, 0.75, 0.5816, 1.0, 0.6172, 1.0, 0.6172, 1.0, 0.5816, 1.0, 0.125, 0.7422, 0.125, 0.75, 0.125, 0.75, 0.125, 0.7422, 0.4262, 0.25, 0.4184, 0.25, 0.4184, 0.25, 0.4262, 0.25, 0.8307, 0.5078, 0.8307, 0.5547, 0.8307, 0.5547, 0.8307, 0.5078, 0.625, 0.25, 0.6172, 0.25, 0.6172, 0.25, 0.625, 0.25, 0.125, 0.7422, 0.125, 0.75, 0.125, 0.75, 0.125, 0.7422, 0.125, 0.5078, 0.125, 0.7422, 0.125, 0.7422, 0.125, 0.5078, 0.4184, 0.25, 0.3828, 0.25, 0.3828, 0.25, 0.4184, 0.25, 0.4184, 0.25, 0.3828, 0.25, 0.3828, 0.25, 0.4184, 0.25, 0.5816, 0.25, 0.5738, 0.25, 0.5738, 0.25, 0.5816, 0.25, 0.4184, 1.0, 0.4262, 1.0, 0.4262, 1.0, 0.4184, 1.0, 0.3882, 0.2943, 0.6118, 0.2943, 0.6118, 0.2943, 0.3882, 0.2943, 0.1693, 0.7422, 0.1693, 0.6953, 0.1693, 0.6953, 0.1693, 0.7422, 0.125, 0.5, 0.125, 0.5078, 0.125, 0.5078, 0.125, 0.5, 0.625, 0.9557, 0.6118, 0.9557, 0.6118, 0.9557, 0.625, 0.9557, 0.1693, 0.5547, 0.1693, 0.5078, 0.1693, 0.5078, 0.1693, 0.5547, 0.375, 0.2943, 0.3882, 0.2943, 0.3882, 0.2943, 0.375, 0.2943, 0.125, 0.7422, 0.125, 0.75, 0.125, 0.75, 0.125, 0.7422, 0.1693, 0.7422, 0.1693, 0.6953, 0.1693, 0.6953, 0.1693, 0.7422, 0.4262, 0.25, 0.4184, 0.25, 0.4184, 0.25, 0.4262, 0.25, 0.3882, 0.2943, 0.6118, 0.2943, 0.6118, 0.2943, 0.3882, 0.2943, 0.625, 0.9557, 0.6118, 0.9557, 0.6118, 0.9557, 0.625, 0.9557, 0.4184, 0.25, 0.3828, 0.25, 0.3828, 0.25, 0.4184, 0.25, 0.6118, 0.2943, 0.625, 0.2943, 0.625, 0.2943, 0.6118, 0.2943, 0.125, 0.5, 0.125, 0.5078, 0.125, 0.5078, 0.125, 0.5, 0.8307, 0.5078, 0.8307, 0.5547, 0.8307, 0.5547, 0.8307, 0.5078, 0.5816, 0.25, 0.5738, 0.25, 0.5738, 0.25, 0.5816, 0.25, 0.1693, 0.75, 0.1693, 0.7422, 0.1693, 0.7422, 0.1693, 0.75, 0.5816, 1.0, 0.6172, 1.0, 0.6172, 1.0, 0.5816, 1.0, 0.5738, 1.0, 0.5816, 1.0, 0.5816, 1.0, 0.5738, 1.0, 0.125, 0.5078, 0.125, 0.7422, 0.125, 0.7422, 0.125, 0.5078, 0.625, 0.25, 0.6172, 0.25, 0.6172, 0.25, 0.625, 0.25, 0.875, 0.7422, 0.875, 0.5078, 0.875, 0.5078, 0.875, 0.7422, 0.6172, 0.25, 0.5816, 0.25, 0.5816, 0.25, 0.6172, 0.25, 0.4184, 1.0, 0.4262, 1.0, 0.4262, 1.0, 0.4184, 1.0, 0.8307, 0.6953, 0.8307, 0.7422, 0.8307, 0.7422, 0.8307, 0.6953, 0.3828, 1.0, 0.4184, 1.0, 0.4184, 1.0, 0.3828, 1.0, 0.6172, 1.0, 0.625, 1.0, 0.625, 1.0, 0.6172, 1.0, 0.6118, 0.9557, 0.3882, 0.9557, 0.3882, 0.9557, 0.6118, 0.9557, 0.1693, 0.75, 0.1693, 0.7422, 0.1693, 0.7422, 0.1693, 0.75, 0.1693, 0.7422, 0.1693, 0.6953, 0.1693, 0.6953, 0.1693, 0.7422, 0.8307, 0.5078, 0.8307, 0.5547, 0.8307, 0.5547, 0.8307, 0.5078, 0.6172, 1.0, 0.625, 1.0, 0.625, 1.0, 0.6172, 1.0, 0.375, 0.2943, 0.3882, 0.2943, 0.3882, 0.2943, 0.375, 0.2943, 0.5816, 1.0, 0.6172, 1.0, 0.6172, 1.0, 0.5816, 1.0, 0.1693, 0.5547, 0.1693, 0.5078, 0.1693, 0.5078, 0.1693, 0.5547, 0.125, 0.5, 0.125, 0.5078, 0.125, 0.5078, 0.125, 0.5, 0.6118, 0.9557, 0.3882, 0.9557, 0.3882, 0.9557, 0.6118, 0.9557, 0.875, 0.7422, 0.875, 0.5078, 0.875, 0.5078, 0.875, 0.7422, 0.6118, 0.2943, 0.625, 0.2943, 0.625, 0.2943, 0.6118, 0.2943, 0.3828, 1.0, 0.4184, 1.0, 0.4184, 1.0, 0.3828, 1.0, 0.375, 0.2943, 0.3882, 0.2943, 0.3882, 0.2943, 0.375, 0.2943, 0.6172, 0.25, 0.5816, 0.25, 0.5816, 0.25, 0.6172, 0.25, 0.8307, 0.6953, 0.8307, 0.7422, 0.8307, 0.7422, 0.8307, 0.6953, 0.625, 0.25, 0.6172, 0.25, 0.6172, 0.25, 0.625, 0.25, 0.4184, 1.0, 0.4262, 1.0, 0.4262, 1.0, 0.4184, 1.0, 0.8307, 0.6953, 0.8307, 0.7422, 0.8307, 0.7422, 0.8307, 0.6953, 0.125, 0.5078, 0.125, 0.7422, 0.125, 0.7422, 0.125, 0.5078, 0.5738, 1.0, 0.5816, 1.0, 0.5816, 1.0, 0.5738, 1.0, 0.6172, 0.25, 0.5816, 0.25, 0.5816, 0.25, 0.6172, 0.25, 0.5816, 0.25, 0.5738, 0.25, 0.5738, 0.25, 0.5816, 0.25, 0.6118, 0.9557, 0.3882, 0.9557, 0.3882, 0.9557, 0.6118, 0.9557, 0.5738, 1.0, 0.5816, 1.0, 0.5816, 1.0, 0.5738, 1.0, 0.375, 0.007789, 0.3828, 0.0, 0.4184, 0.0, 0.4262, 0.007789, 0.4262, 0.05471, 0.434, 0.0625, 0.566, 0.0625, 0.5738, 0.05471, 0.5738, 0.007789, 0.5816, 0.0, 0.6172, 0.0, 0.625, 0.007789, 0.625, 0.2422, 0.6172, 0.25, 0.5816, 0.25, 0.5738, 0.2422, 0.5738, 0.1953, 0.566, 0.1875, 0.434, 0.1875, 0.4262, 0.1953, 0.4262, 0.2422, 0.4184, 0.25, 0.3828, 0.25, 0.375, 0.2422, 0.566, 0.1875, 0.5738, 0.1953, 0.5738, 0.1953, 0.566, 0.1875, 0.4262, 0.1953, 0.434, 0.1875, 0.434, 0.1875, 0.4262, 0.1953, 0.3828, 0.25, 0.4184, 0.25, 0.4184, 0.25, 0.3828, 0.25, 0.4184, 0.25, 0.4262, 0.2422, 0.4262, 0.2422, 0.4184, 0.25, 0.4262, 0.2422, 0.4262, 0.1953, 0.4262, 0.1953, 0.4262, 0.2422, 0.5738, 0.2422, 0.5816, 0.25, 0.5816, 0.25, 0.5738, 0.2422, 0.434, 0.1875, 0.566, 0.1875, 0.566, 0.1875, 0.434, 0.1875, 0.434, 0.0625, 0.4262, 0.05471, 0.4262, 0.05471, 0.434, 0.0625, 0.5738, 0.1953, 0.5738, 0.2422, 0.5738, 0.2422, 0.5738, 0.1953, 0.5738, 0.05471, 0.566, 0.0625, 0.566, 0.0625, 0.5738, 0.05471, 0.5816, 0.25, 0.6172, 0.25, 0.6172, 0.25, 0.5816, 0.25, 0.4262, 0.007789, 0.4184, 0.0, 0.4184, 0.0, 0.4262, 0.007789, 0.625, 0.2422, 0.625, 0.007789, 0.625, 0.007789, 0.625, 0.2422, 0.375, 0.007789, 0.375, 0.2422, 0.375, 0.2422, 0.375, 0.007789, 0.4184, 0.0, 0.3828, 0.0, 0.3828, 0.0, 0.4184, 0.0, 0.375, 0.2422, 0.3828, 0.25, 0.3828, 0.25, 0.375, 0.2422, 0.4262, 0.05471, 0.4262, 0.007789, 0.4262, 0.007789, 0.4262, 0.05471, 0.6172, 0.25, 0.625, 0.2422, 0.625, 0.2422, 0.6172, 0.25, 0.566, 0.0625, 0.434, 0.0625, 0.434, 0.0625, 0.566, 0.0625, 0.3828, 0.0, 0.375, 0.007789, 0.375, 0.007789, 0.3828, 0.0, 0.5738, 0.007789, 0.5738, 0.05471, 0.5738, 0.05471, 0.5738, 0.007789, 0.625, 0.007789, 0.6172, 0.0, 0.6172, 0.0, 0.625, 0.007789, 0.6172, 0.0, 0.5816, 0.0, 0.5816, 0.0, 0.6172, 0.0, 0.5816, 0.0, 0.5738, 0.007789, 0.5738, 0.007789, 0.5816, 0.0, 0.375, 0.007789, 0.3828, 0.0, 0.3828, 0.0, 0.375, 0.007789, 0.5816, 0.0, 0.6172, 0.0, 0.6172, 0.0, 0.5816, 0.0, 0.434, 0.1875, 0.4262, 0.1953, 0.4262, 0.1953, 0.434, 0.1875, 0.6172, 0.0, 0.625, 0.007789, 0.625, 0.007789, 0.6172, 0.0, 0.625, 0.007789, 0.625, 0.2422, 0.625, 0.2422, 0.625, 0.007789, 0.5738, 0.1953, 0.566, 0.1875, 0.566, 0.1875, 0.5738, 0.1953, 0.0, 0.0, 0.0, 0.0, 0.0, 0.0, 0.0, 0.0, 0.5738, 0.007789, 0.5816, 0.0, 0.5816, 0.0, 0.5738, 0.007789, 0.6172, 0.25, 0.5816, 0.25, 0.5816, 0.25, 0.6172, 0.25, 0.375, 0.2422, 0.375, 0.007789, 0.375, 0.007789, 0.375, 0.2422, 0.0, 0.0, 0.0, 0.0, 0.0, 0.0, 0.0, 0.0, 0.4184, 0.0, 0.4262, 0.007789, 0.4262, 0.007789, 0.4184, 0.0, 0.5738, 0.2422, 0.5738, 0.1953, 0.5738, 0.1953, 0.5738, 0.2422, 0.3828, 0.0, 0.4184, 0.0, 0.4184, 0.0, 0.3828, 0.0, 0.566, 0.0625, 0.5738, 0.05471, 0.5738, 0.05471, 0.566, 0.0625, 0.4262, 0.007789, 0.4262, 0.05471, 0.4262, 0.05471, 0.4262, 0.007789, 0.4262, 0.05471, 0.434, 0.0625, 0.434, 0.0625, 0.4262, 0.05471, 0.4262, 0.1953, 0.4262, 0.2422, 0.4262, 0.2422, 0.4262, 0.1953, 0.3828, 0.25, 0.375, 0.2422, 0.375, 0.2422, 0.3828, 0.25, 0.5816, 0.25, 0.5738, 0.2422, 0.5738, 0.2422, 0.5816, 0.25, 0.4184, 0.25, 0.3828, 0.25, 0.3828, 0.25, 0.4184, 0.25, 0.625, 0.2422, 0.6172, 0.25, 0.6172, 0.25, 0.625, 0.2422, 0.5738, 0.05471, 0.5738, 0.007789, 0.5738, 0.007789, 0.5738, 0.05471, 0.4262, 0.2422, 0.4184, 0.25, 0.4184, 0.25, 0.4262, 0.2422, 0.0, 0.0, 0.0, 0.0, 0.0, 0.0, 0.0, 0.0, 0.0, 0.0, 0.0, 0.0, 0.0, 0.0, 0.0, 0.0, 0.0, 0.0, 0.0, 0.0, 0.0, 0.0, 0.0, 0.0, 0.0, 0.0, 0.0, 0.0, 0.0, 0.0, 0.0, 0.0, 0.0, 0.0, 0.0, 0.0, 0.0, 0.0, 0.0, 0.0, 0.0, 0.0, 0.0, 0.0, 0.0, 0.0, 0.0, 0.0, 0.0, 0.0, 0.0, 0.0, 0.0, 0.0, 0.0, 0.0, 0.0, 0.0, 0.0, 0.0, 0.0, 0.0, 0.0, 0.0, 0.0, 0.0, 0.0, 0.0, 0.0, 0.0, 0.0, 0.0, 0.0, 0.0, 0.0, 0.0, 0.0, 0.0, 0.0, 0.0, 0.0, 0.0, 0.0, 0.0, 0.0, 0.0, 0.0, 0.0, 0.0, 0.0, 0.0, 0.0, 0.0, 0.0, 0.0, 0.0, 0.0, 0.0, 0.0, 0.0, 0.0, 0.0, 0.0, 0.0, 0.0, 0.0, 0.0, 0.0, 0.0, 0.0, 0.0, 0.0, 0.0, 0.0, 0.0, 0.0, 0.0, 0.0, 0.0, 0.0])
me_cube_002.update()

# ---- objects
ob_cube = bpy.data.objects.new('Cube', me_cube_001)
ob_cube_001 = bpy.data.objects.new('Cube.001', me_cube_002)

# ---- transforms, parenting, visibility, modifiers, constraints
ob_cube.location = (0.0, 0.0, 3.921)
ob_cube.scale = (0.3495, 1.628, 2.846)
ob_cube_001.location = (0.0, 0.0, -0.976)
ob_cube_001.rotation_euler = (-0.0, 1.571, 0.0)
ob_cube_001.scale = (2.057, 0.08869, 0.08869)

# ---- collection membership
col_collection.objects.link(ob_cube)
col_collection.objects.link(ob_cube_001)

# ---- scene / render settings (as saved in the file)
scene.camera = ob_cube
scene.frame_start = 1; scene.frame_end = 250; scene.frame_set(2)
scene.render.engine = 'BLENDER_EEVEE_NEXT'
bpy.context.view_layer.update()

# ---- added for rendering (the .blend has no active camera and no usable light): camera, sun
cam_auto = bpy.data.cameras.new('AutoCamera')
cam_auto.lens = 50.0
cam_auto.sensor_width = 36.0
cam_auto.clip_end = 1000.0
ob_auto_camera = bpy.data.objects.new('AutoCamera', cam_auto)
scene.collection.objects.link(ob_auto_camera)
ob_auto_camera.location = (8.36043, -10.0325, 7.86836)
ob_auto_camera.rotation_euler = (1.09748, -7.21219e-08, 0.694738)
scene.camera = ob_auto_camera
light_auto_sun = bpy.data.lights.new('AutoSun', 'SUN')
light_auto_sun.energy = 3.0
light_auto_sun.angle = 0.0523599
ob_auto_sun = bpy.data.objects.new('AutoSun', light_auto_sun)
scene.collection.objects.link(ob_auto_sun)
ob_auto_sun.rotation_euler = (0.872665, 0.174533, 0.523599)
bpy.context.view_layer.update()
